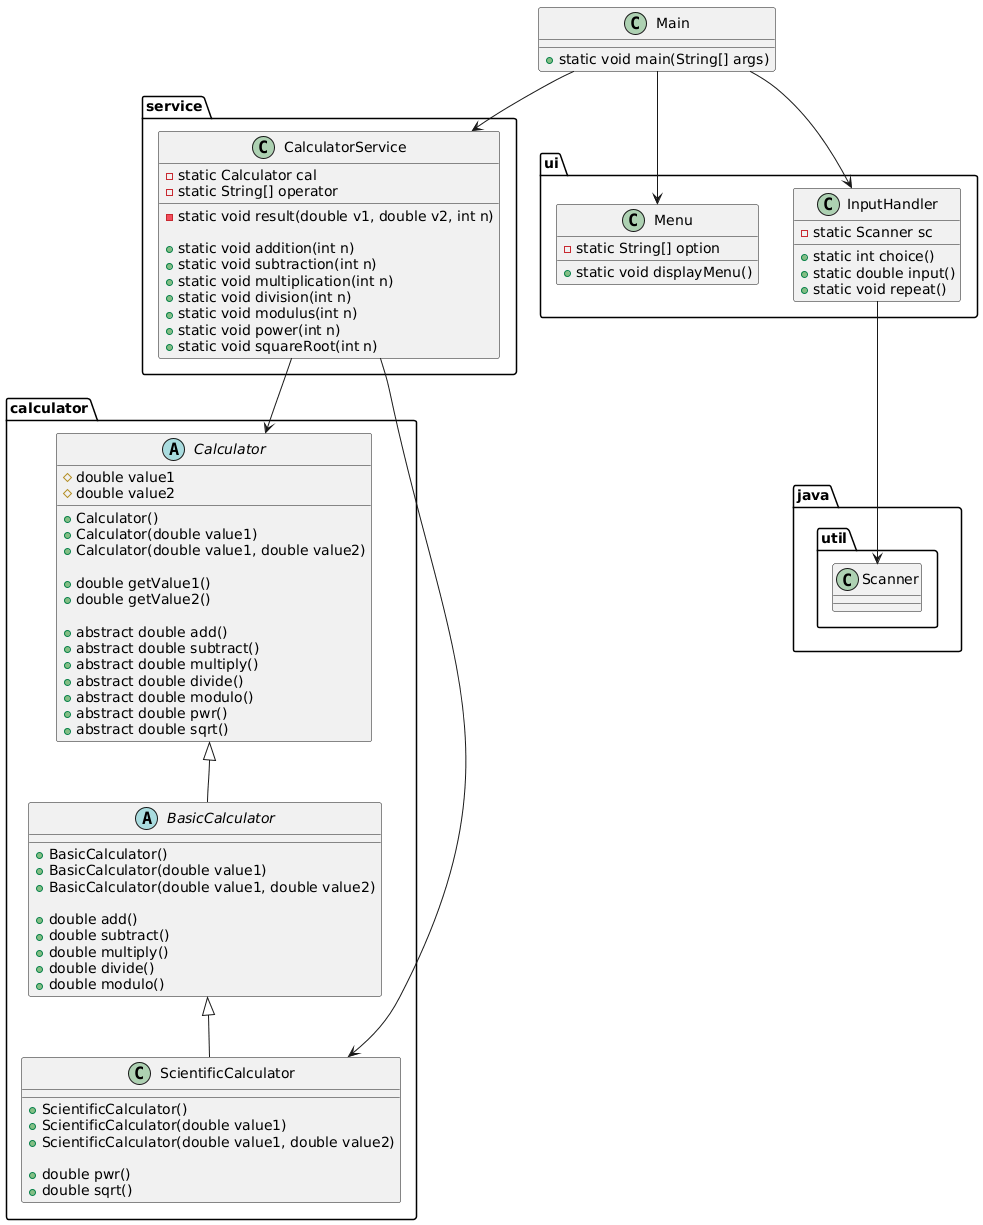

The diagram above was rendered by PlantUML. Its source (embedded in the PNG):
@startuml
package calculator {

    abstract class Calculator {
        # double value1
        # double value2

        + Calculator()
        + Calculator(double value1)
        + Calculator(double value1, double value2)

        + double getValue1()
        + double getValue2()

        + abstract double add()
        + abstract double subtract()
        + abstract double multiply()
        + abstract double divide()
        + abstract double modulo()
        + abstract double pwr()
        + abstract double sqrt()
    }

    abstract class BasicCalculator {
        + BasicCalculator()
        + BasicCalculator(double value1)
        + BasicCalculator(double value1, double value2)

        + double add()
        + double subtract()
        + double multiply()
        + double divide()
        + double modulo()
    }

    class ScientificCalculator {
        + ScientificCalculator()
        + ScientificCalculator(double value1)
        + ScientificCalculator(double value1, double value2)

        + double pwr()
        + double sqrt()
    }

    Calculator <|-- BasicCalculator
    BasicCalculator <|-- ScientificCalculator
}

package service {

    class CalculatorService {
        - static Calculator cal
        - static String[] operator

        - static void result(double v1, double v2, int n)

        + static void addition(int n)
        + static void subtraction(int n)
        + static void multiplication(int n)
        + static void division(int n)
        + static void modulus(int n)
        + static void power(int n)
        + static void squareRoot(int n)
    }
}

package ui {

    class InputHandler {
        - static Scanner sc

        + static int choice()
        + static double input()
        + static void repeat()
    }

    class Menu {
        - static String[] option
        + static void displayMenu()
    }
}

class Main {
    + static void main(String[] args)
}

Main --> Menu
Main --> InputHandler
Main --> CalculatorService

CalculatorService --> ScientificCalculator
CalculatorService --> Calculator

InputHandler --> java.util.Scanner
@enduml